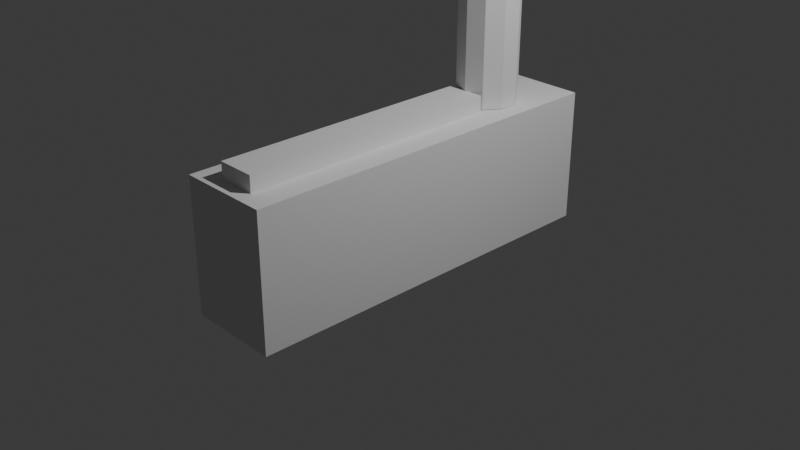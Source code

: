 # Source: GearSwitch.blend  (saved by Blender 4.4.32; exported with 4.5.12 LTS)
import bpy
from mathutils import Matrix  # noqa: F401  (used for matrix-valued properties, if any)

bpy.ops.wm.read_factory_settings(use_empty=True)
scene = bpy.context.scene
scene.name = 'Scene'

# ---- collections
col_collection = bpy.data.collections.new('Collection'); scene.collection.children.link(col_collection)

# ---- world
world_world = bpy.data.worlds.new('World'); scene.world = world_world
world_world.use_nodes = True; world_world.node_tree.nodes.clear()
_N = world_world.node_tree.nodes; _L = world_world.node_tree.links
n0 = _N.new('ShaderNodeOutputWorld'); n0.name = 'World Output'; n0.location = (300, 300)
n1 = _N.new('ShaderNodeBackground'); n1.name = 'Background'; n1.location = (10, 300)
n1.inputs[0].default_value = (0.05088, 0.05088, 0.05088, 1.0)
_L.new(n1.outputs[0], n0.inputs[0])
n0.is_active_output = True
world_world.color = (0.05088, 0.05088, 0.05088)
world_world.sun_shadow_jitter_overblur = 0.0

# ---- cameras
cam_camera = bpy.data.cameras.new('Camera')
cam_camera.clip_end = 100.0
cam_camera.ortho_scale = 7.314

# ---- lights
light_light = bpy.data.lights.new('Light', 'POINT')
light_light.energy = 1000.0
light_light.shadow_soft_size = 0.1

# ---- meshes
me_cube_001 = bpy.data.meshes.new('Cube.001')
me_cube_001.from_pydata([(-1.0, -1.0, -1.0), (-1.0, -1.0, 1.0), (-1.0, 1.0, -1.0), (-1.0, 1.0, 1.0), (1.0, -1.0, -1.0), (1.0, -1.0, 1.0), (1.0, 1.0, -1.0), (1.0, 1.0, 1.0)], [], [(0, 1, 3, 2), (2, 3, 7, 6), (6, 7, 5, 4), (4, 5, 1, 0), (2, 6, 4, 0), (7, 3, 1, 5)])
_uv = me_cube_001.uv_layers.new(name='UVMap')
_uv.uv.foreach_set('vector', [0.375, 0.0, 0.625, 0.0, 0.625, 0.25, 0.375, 0.25, 0.375, 0.25, 0.625, 0.25, 0.625, 0.5, 0.375, 0.5, 0.375, 0.5, 0.625, 0.5, 0.625, 0.75, 0.375, 0.75, 0.375, 0.75, 0.625, 0.75, 0.625, 1.0, 0.375, 1.0, 0.125, 0.5, 0.375, 0.5, 0.375, 0.75, 0.125, 0.75, 0.625, 0.5, 0.875, 0.5, 0.875, 0.75, 0.625, 0.75])
me_cube_001.update()
me_cylinder_001 = bpy.data.meshes.new('Cylinder.001')
me_cylinder_001.from_pydata([(0.0, 1.0, -1.0), (0.0, 1.0, 1.0), (0.5878, 0.809, -1.0), (0.5878, 0.809, 1.0), (0.9511, 0.309, -1.0), (0.9511, 0.309, 1.0), (0.9511, -0.309, -1.0), (0.9511, -0.309, 1.0), (0.5878, -0.809, -1.0), (0.5878, -0.809, 1.0), (0.0, -1.0, -1.0), (0.0, -1.0, 1.0), (-0.5878, -0.809, -1.0), (-0.5878, -0.809, 1.0), (-0.9511, -0.309, -1.0), (-0.9511, -0.309, 1.0), (-0.9511, 0.309, -1.0), (-0.9511, 0.309, 1.0), (-0.5878, 0.809, -1.0), (-0.5878, 0.809, 1.0)], [], [(0, 1, 3, 2), (2, 3, 5, 4), (4, 5, 7, 6), (6, 7, 9, 8), (8, 9, 11, 10), (10, 11, 13, 12), (12, 13, 15, 14), (14, 15, 17, 16), (3, 1, 19, 17, 15, 13, 11, 9, 7, 5), (16, 17, 19, 18), (18, 19, 1, 0), (0, 2, 4, 6, 8, 10, 12, 14, 16, 18)])
_uv = me_cylinder_001.uv_layers.new(name='UVMap')
_uv.uv.foreach_set('vector', [1.0, 0.5, 1.0, 1.0, 0.9, 1.0, 0.9, 0.5, 0.9, 0.5, 0.9, 1.0, 0.8, 1.0, 0.8, 0.5, 0.8, 0.5, 0.8, 1.0, 0.7, 1.0, 0.7, 0.5, 0.7, 0.5, 0.7, 1.0, 0.6, 1.0, 0.6, 0.5, 0.6, 0.5, 0.6, 1.0, 0.5, 1.0, 0.5, 0.5, 0.5, 0.5, 0.5, 1.0, 0.4, 1.0, 0.4, 0.5, 0.4, 0.5, 0.4, 1.0, 0.3, 1.0, 0.3, 0.5, 0.3, 0.5, 0.3, 1.0, 0.2, 1.0, 0.2, 0.5, 0.3911, 0.4442, 0.25, 0.49, 0.1089, 0.4442, 0.02175, 0.3242, 0.02175, 0.1758, 0.1089, 0.05584, 0.25, 0.01, 0.3911, 0.05584, 0.4783, 0.1758, 0.4783, 0.3242, 0.2, 0.5, 0.2, 1.0, 0.1, 1.0, 0.1, 0.5, 0.1, 0.5, 0.1, 1.0, -7.451e-08, 1.0, -7.451e-08, 0.5, 0.75, 0.49, 0.8911, 0.4442, 0.9783, 0.3242, 0.9783, 0.1758, 0.8911, 0.05584, 0.75, 0.01, 0.6089, 0.05584, 0.5217, 0.1758, 0.5217, 0.3242, 0.6089, 0.4442])
me_cylinder_001.update()
me_sphere_001 = bpy.data.meshes.new('Sphere.001')
me_sphere_001.from_pydata([(0.5567, 0.6634, 0.5), (0.5567, 0.6634, -0.5), (0.8529, 0.1504, 0.5), (0.8529, 0.1504, -0.5), (0.75, -0.433, 0.5), (0.75, -0.433, -0.5), (0.2962, -0.8138, 0.5), (0.2962, -0.8138, -0.5), (-0.2962, -0.8138, 0.5), (-0.2962, -0.8138, -0.5), (0.0, 0.0, 0.6533), (-0.75, -0.433, 0.5), (-0.75, -0.433, -0.5), (0.0, 0.0, -0.388), (-0.8529, 0.1504, 0.5), (-0.8529, 0.1504, -0.5), (-0.5567, 0.6634, 0.5), (-0.5567, 0.6634, -0.5), (-1.192e-07, 0.866, 0.5), (-1.192e-07, 0.866, -0.5)], [], [(13, 19, 1), (19, 18, 0, 1), (18, 10, 0), (13, 1, 3), (1, 0, 2, 3), (0, 10, 2), (13, 3, 5), (3, 2, 4, 5), (2, 10, 4), (13, 5, 7), (5, 4, 6, 7), (4, 10, 6), (13, 7, 9), (7, 6, 8, 9), (6, 10, 8), (13, 9, 12), (9, 8, 11, 12), (8, 10, 11), (13, 12, 15), (12, 11, 14, 15), (11, 10, 14), (13, 15, 17), (15, 14, 16, 17), (14, 10, 16), (13, 17, 19), (17, 16, 18, 19), (16, 10, 18)])
_uv = me_sphere_001.uv_layers.new(name='UVMap')
_uv.uv.foreach_set('vector', [0.6111, 0.0, 0.6667, 0.3333, 0.5556, 0.3333, 0.6667, 0.3333, 0.6667, 0.6667, 0.5556, 0.6667, 0.5556, 0.3333, 0.6667, 0.6667, 0.6111, 1.0, 0.5556, 0.6667, 0.5, 0.0, 0.5556, 0.3333, 0.4444, 0.3333, 0.5556, 0.3333, 0.5556, 0.6667, 0.4444, 0.6667, 0.4444, 0.3333, 0.5556, 0.6667, 0.5, 1.0, 0.4444, 0.6667, 0.3889, 0.0, 0.4444, 0.3333, 0.3333, 0.3333, 0.4444, 0.3333, 0.4444, 0.6667, 0.3333, 0.6667, 0.3333, 0.3333, 0.4444, 0.6667, 0.3889, 1.0, 0.3333, 0.6667, 0.2778, 0.0, 0.3333, 0.3333, 0.2222, 0.3333, 0.3333, 0.3333, 0.3333, 0.6667, 0.2222, 0.6667, 0.2222, 0.3333, 0.3333, 0.6667, 0.2778, 1.0, 0.2222, 0.6667, 0.1667, 0.0, 0.2222, 0.3333, 0.1111, 0.3333, 0.2222, 0.3333, 0.2222, 0.6667, 0.1111, 0.6667, 0.1111, 0.3333, 0.2222, 0.6667, 0.1667, 1.0, 0.1111, 0.6667, 0.05556, 0.0, 0.1111, 0.3333, 0.0, 0.3333, 0.1111, 0.3333, 0.1111, 0.6667, 0.0, 0.6667, 0.0, 0.3333, 0.1111, 0.6667, 0.05556, 1.0, 0.0, 0.6667, 0.9444, 0.0, 1.0, 0.3333, 0.8889, 0.3333, 1.0, 0.3333, 1.0, 0.6667, 0.8889, 0.6667, 0.8889, 0.3333, 1.0, 0.6667, 0.9444, 1.0, 0.8889, 0.6667, 0.8333, 0.0, 0.8889, 0.3333, 0.7778, 0.3333, 0.8889, 0.3333, 0.8889, 0.6667, 0.7778, 0.6667, 0.7778, 0.3333, 0.8889, 0.6667, 0.8333, 1.0, 0.7778, 0.6667, 0.7222, 0.0, 0.7778, 0.3333, 0.6667, 0.3333, 0.7778, 0.3333, 0.7778, 0.6667, 0.6667, 0.6667, 0.6667, 0.3333, 0.7778, 0.6667, 0.7222, 1.0, 0.6667, 0.6667])
me_sphere_001.update()
me_cube = bpy.data.meshes.new('Cube')
me_cube.from_pydata([(-1.0, -1.0, -1.0), (-1.0, -1.0, 1.0), (-1.0, 1.0, -1.0), (-1.0, 1.0, 1.0), (1.0, -1.0, -1.0), (1.0, -1.0, 1.0), (1.0, 1.0, -1.0), (1.0, 1.0, 1.0)], [], [(0, 1, 3, 2), (2, 3, 7, 6), (6, 7, 5, 4), (4, 5, 1, 0), (2, 6, 4, 0), (7, 3, 1, 5)])
_uv = me_cube.uv_layers.new(name='UVMap')
_uv.uv.foreach_set('vector', [0.375, 0.0, 0.625, 0.0, 0.625, 0.25, 0.375, 0.25, 0.375, 0.25, 0.625, 0.25, 0.625, 0.5, 0.375, 0.5, 0.375, 0.5, 0.625, 0.5, 0.625, 0.75, 0.375, 0.75, 0.375, 0.75, 0.625, 0.75, 0.625, 1.0, 0.375, 1.0, 0.125, 0.5, 0.375, 0.5, 0.375, 0.75, 0.125, 0.75, 0.625, 0.5, 0.875, 0.5, 0.875, 0.75, 0.625, 0.75])
me_cube.update()

# ---- objects
ob_light = bpy.data.objects.new('Light', light_light)
ob_camera = bpy.data.objects.new('Camera', cam_camera)
ob_cube = bpy.data.objects.new('Cube', me_cube_001)
ob_cylinder = bpy.data.objects.new('Cylinder', me_cylinder_001)
ob_sphere = bpy.data.objects.new('Sphere', me_sphere_001)
ob_cube_001 = bpy.data.objects.new('Cube.001', me_cube)
ob_car_gear = bpy.data.objects.new('Car Gear', None)

# ---- transforms, parenting, visibility, modifiers, constraints
ob_light.location = (4.076, 1.005, 5.904)
ob_light.rotation_euler = (0.6503, 0.05522, 1.866)
ob_light.lock_rotations_4d = False
ob_light.empty_display_type = 'ARROWS'
ob_light.color = (0.0, 0.0, 0.0, 0.0)
ob_light.lineart.crease_threshold = 0.0
ob_camera.location = (7.359, -6.926, 4.958)
ob_camera.rotation_euler = (1.109, 0.0, 0.8149)
ob_camera.lock_rotations_4d = False
ob_camera.empty_display_type = 'ARROWS'
ob_camera.color = (0.0, 0.0, 0.0, 0.0)
ob_camera.display_type = 'WIRE'
ob_camera.lineart.crease_threshold = 0.0
ob_cube.parent = ob_car_gear
ob_cube.matrix_parent_inverse = Matrix(((1.0, -0.0, 0.0, -1.49e-09), (-0.0, 1.0, -0.0, 0.0), (0.0, -0.0, 1.0, -0.9689), (-0.0, 0.0, -0.0, 1.0)))
ob_cube.location = (0.0, 0.0, 0.2386)
ob_cube.scale = (0.4998, 2.094, 0.724)
ob_cylinder.parent = ob_car_gear
ob_cylinder.matrix_parent_inverse = Matrix(((1.0, -0.0, 0.0, -1.49e-09), (-0.0, 1.0, -0.0, 0.0), (0.0, -0.0, 1.0, -0.9689), (-0.0, 0.0, -0.0, 1.0)))
ob_cylinder.location = (0.0, 1.252, 1.969)
ob_cylinder.scale = (0.3186, 0.3325, 1.0)
ob_sphere.parent = ob_cylinder
ob_sphere.matrix_parent_inverse = Matrix(((3.139, -0.0, 0.0, -0.0), (-0.0, 3.007, -0.0, 0.0), (0.0, -0.0, 1.0, -1.969), (-0.0, 0.0, -0.0, 1.0)))
ob_sphere.location = (-0.01042, 0.0, 3.345)
ob_cube_001.parent = ob_car_gear
ob_cube_001.matrix_parent_inverse = Matrix(((1.0, -0.0, 0.0, -1.49e-09), (-0.0, 1.0, -0.0, 0.0), (0.0, -0.0, 1.0, -0.9689), (-0.0, 0.0, -0.0, 1.0)))
ob_cube_001.location = (1.49e-09, -0.5017, 1.048)
ob_cube_001.scale = (0.2083, 1.437, 0.09047)
ob_car_gear.location = (1.49e-09, 0.0, 0.9689)

# ---- collection membership
col_collection.objects.link(ob_light)
col_collection.objects.link(ob_camera)
col_collection.objects.link(ob_cube)
col_collection.objects.link(ob_cylinder)
col_collection.objects.link(ob_sphere)
col_collection.objects.link(ob_cube_001)
col_collection.objects.link(ob_car_gear)

# ---- scene / render settings (as saved in the file)
scene.camera = ob_camera
scene.frame_start = 1; scene.frame_end = 250; scene.frame_set(1)
scene.render.engine = 'BLENDER_EEVEE_NEXT'
bpy.context.view_layer.update()
